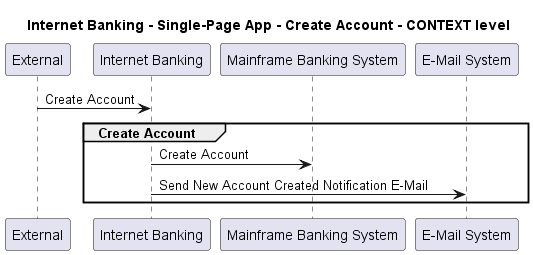

The diagram above was rendered by PlantUML. Its source (embedded in the PNG):
@startuml
!pragma layout smetana

title Internet Banking - Single-Page App - Create Account - CONTEXT level

participant "External" as C4InterFlow.SoftwareSystems.ExternalSystem
participant "Internet Banking" as BigBankPlc.SoftwareSystems.InternetBanking
participant "Mainframe Banking System" as BigBankPlc.SoftwareSystems.MainframeBankingSystem
participant "E-Mail System" as BigBankPlc.SoftwareSystems.EMailSystem

C4InterFlow.SoftwareSystems.ExternalSystem -> BigBankPlc.SoftwareSystems.InternetBanking : Create Account
group Create Account
BigBankPlc.SoftwareSystems.InternetBanking -> BigBankPlc.SoftwareSystems.MainframeBankingSystem : Create Account
BigBankPlc.SoftwareSystems.InternetBanking -> BigBankPlc.SoftwareSystems.EMailSystem : Send New Account Created Notification E-Mail
end


@enduml